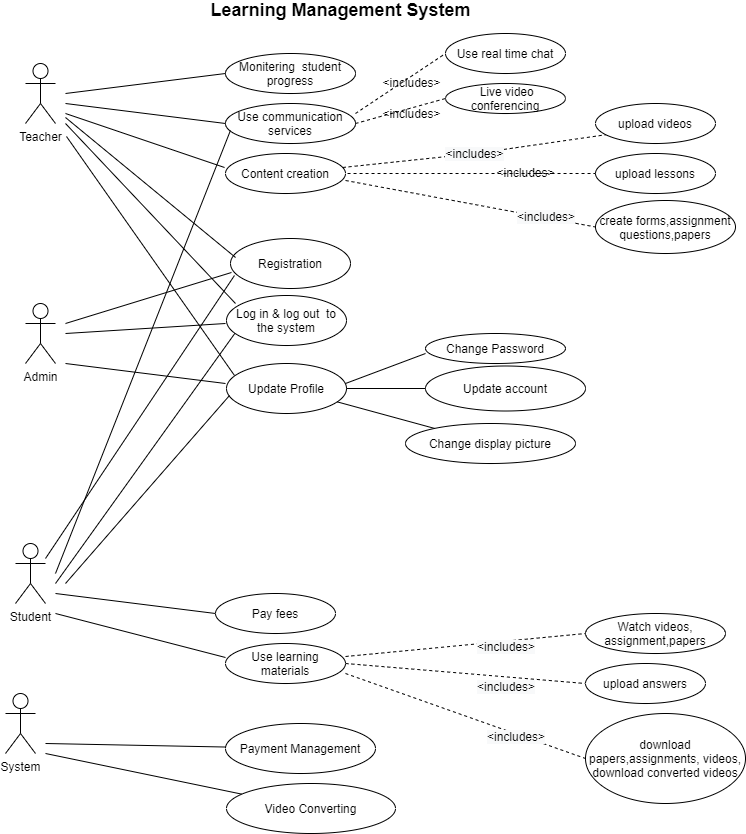

The diagram above was exported from draw.io. Its source (the exported page's mxGraphModel, read from the mxfile embedded in the PNG):
<mxGraphModel dx="1108" dy="450" grid="1" gridSize="10" guides="1" tooltips="1" connect="1" arrows="1" fold="1" page="1" pageScale="1" pageWidth="850" pageHeight="1100" math="0" shadow="0">
  <root>
    <mxCell id="0" />
    <mxCell id="1" parent="0" />
    <mxCell id="SBftsGn5oSkk9qbWzpbH-1" value="Teacher" style="shape=umlActor;verticalLabelPosition=bottom;labelBackgroundColor=#ffffff;verticalAlign=top;html=1;outlineConnect=0;" parent="1" vertex="1">
      <mxGeometry x="120" y="80" width="30" height="60" as="geometry" />
    </mxCell>
    <mxCell id="SBftsGn5oSkk9qbWzpbH-2" value="" style="endArrow=none;html=1;" parent="1" edge="1">
      <mxGeometry width="50" height="50" relative="1" as="geometry">
        <mxPoint x="160" y="110" as="sourcePoint" />
        <mxPoint x="320" y="90" as="targetPoint" />
      </mxGeometry>
    </mxCell>
    <mxCell id="SBftsGn5oSkk9qbWzpbH-3" value="" style="endArrow=none;html=1;exitX=-0.008;exitY=0.35;exitDx=0;exitDy=0;exitPerimeter=0;" parent="1" source="SBftsGn5oSkk9qbWzpbH-7" edge="1">
      <mxGeometry width="50" height="50" relative="1" as="geometry">
        <mxPoint x="320" y="180" as="sourcePoint" />
        <mxPoint x="160" y="130" as="targetPoint" />
      </mxGeometry>
    </mxCell>
    <mxCell id="SBftsGn5oSkk9qbWzpbH-5" value="" style="endArrow=none;html=1;entryX=0;entryY=0.5;entryDx=0;entryDy=0;" parent="1" target="SBftsGn5oSkk9qbWzpbH-9" edge="1">
      <mxGeometry width="50" height="50" relative="1" as="geometry">
        <mxPoint x="160" y="120" as="sourcePoint" />
        <mxPoint x="320" y="120" as="targetPoint" />
      </mxGeometry>
    </mxCell>
    <mxCell id="SBftsGn5oSkk9qbWzpbH-7" value="Content creation" style="ellipse;whiteSpace=wrap;html=1;" parent="1" vertex="1">
      <mxGeometry x="320" y="170" width="120" height="40" as="geometry" />
    </mxCell>
    <mxCell id="SBftsGn5oSkk9qbWzpbH-8" value="Monitering&amp;nbsp; student&lt;br&gt;progress" style="ellipse;whiteSpace=wrap;html=1;" parent="1" vertex="1">
      <mxGeometry x="320" y="70" width="130" height="40" as="geometry" />
    </mxCell>
    <mxCell id="SBftsGn5oSkk9qbWzpbH-9" value="Use communication&lt;br&gt;services" style="ellipse;whiteSpace=wrap;html=1;" parent="1" vertex="1">
      <mxGeometry x="320" y="120" width="130" height="40" as="geometry" />
    </mxCell>
    <mxCell id="SBftsGn5oSkk9qbWzpbH-15" value="Pay fees" style="ellipse;whiteSpace=wrap;html=1;" parent="1" vertex="1">
      <mxGeometry x="310" y="610" width="120" height="40" as="geometry" />
    </mxCell>
    <mxCell id="SBftsGn5oSkk9qbWzpbH-16" value="Use learning materials" style="ellipse;whiteSpace=wrap;html=1;" parent="1" vertex="1">
      <mxGeometry x="320" y="660" width="120" height="40" as="geometry" />
    </mxCell>
    <mxCell id="SBftsGn5oSkk9qbWzpbH-18" value="&amp;nbsp;Live video conferencing" style="ellipse;whiteSpace=wrap;html=1;" parent="1" vertex="1">
      <mxGeometry x="540" y="100" width="120" height="30" as="geometry" />
    </mxCell>
    <mxCell id="SBftsGn5oSkk9qbWzpbH-19" value="Use real time chat" style="ellipse;whiteSpace=wrap;html=1;" parent="1" vertex="1">
      <mxGeometry x="540" y="50" width="120" height="40" as="geometry" />
    </mxCell>
    <mxCell id="SBftsGn5oSkk9qbWzpbH-20" value="Student" style="shape=umlActor;verticalLabelPosition=bottom;labelBackgroundColor=#ffffff;verticalAlign=top;html=1;outlineConnect=0;" parent="1" vertex="1">
      <mxGeometry x="110" y="560" width="30" height="60" as="geometry" />
    </mxCell>
    <mxCell id="SBftsGn5oSkk9qbWzpbH-21" value="" style="endArrow=none;html=1;entryX=0;entryY=0.35;entryDx=0;entryDy=0;entryPerimeter=0;" parent="1" target="SBftsGn5oSkk9qbWzpbH-16" edge="1">
      <mxGeometry width="50" height="50" relative="1" as="geometry">
        <mxPoint x="150" y="630" as="sourcePoint" />
        <mxPoint x="260" y="720" as="targetPoint" />
      </mxGeometry>
    </mxCell>
    <mxCell id="SBftsGn5oSkk9qbWzpbH-22" value="" style="endArrow=none;html=1;entryX=0.038;entryY=0.675;entryDx=0;entryDy=0;entryPerimeter=0;" parent="1" target="SBftsGn5oSkk9qbWzpbH-9" edge="1">
      <mxGeometry width="50" height="50" relative="1" as="geometry">
        <mxPoint x="150" y="590" as="sourcePoint" />
        <mxPoint x="270" y="220" as="targetPoint" />
      </mxGeometry>
    </mxCell>
    <mxCell id="SBftsGn5oSkk9qbWzpbH-23" value="" style="endArrow=none;html=1;entryX=0;entryY=0.5;entryDx=0;entryDy=0;" parent="1" target="SBftsGn5oSkk9qbWzpbH-15" edge="1">
      <mxGeometry width="50" height="50" relative="1" as="geometry">
        <mxPoint x="150" y="610" as="sourcePoint" />
        <mxPoint x="230" y="610" as="targetPoint" />
      </mxGeometry>
    </mxCell>
    <mxCell id="SBftsGn5oSkk9qbWzpbH-24" value="" style="endArrow=none;html=1;entryX=0.075;entryY=0.74;entryDx=0;entryDy=0;entryPerimeter=0;" parent="1" target="SBftsGn5oSkk9qbWzpbH-65" edge="1">
      <mxGeometry width="50" height="50" relative="1" as="geometry">
        <mxPoint x="150" y="600" as="sourcePoint" />
        <mxPoint x="230" y="550" as="targetPoint" />
      </mxGeometry>
    </mxCell>
    <mxCell id="SBftsGn5oSkk9qbWzpbH-29" value="Admin" style="shape=umlActor;verticalLabelPosition=bottom;labelBackgroundColor=#ffffff;verticalAlign=top;html=1;outlineConnect=0;" parent="1" vertex="1">
      <mxGeometry x="120" y="320" width="30" height="60" as="geometry" />
    </mxCell>
    <mxCell id="SBftsGn5oSkk9qbWzpbH-32" value="" style="endArrow=none;html=1;" parent="1" edge="1">
      <mxGeometry width="50" height="50" relative="1" as="geometry">
        <mxPoint x="160" y="350" as="sourcePoint" />
        <mxPoint x="320" y="340" as="targetPoint" />
      </mxGeometry>
    </mxCell>
    <mxCell id="SBftsGn5oSkk9qbWzpbH-34" value="" style="endArrow=none;html=1;entryX=0.075;entryY=0.16;entryDx=0;entryDy=0;entryPerimeter=0;" parent="1" target="SBftsGn5oSkk9qbWzpbH-65" edge="1">
      <mxGeometry width="50" height="50" relative="1" as="geometry">
        <mxPoint x="160" y="140" as="sourcePoint" />
        <mxPoint x="320" y="220" as="targetPoint" />
        <Array as="points" />
      </mxGeometry>
    </mxCell>
    <mxCell id="SBftsGn5oSkk9qbWzpbH-35" value="&#10;&#10;&lt;!--StartFragment--&gt;&lt;span style=&quot;color: rgb(0, 0, 0); font-family: helvetica; font-size: 12px; font-style: normal; font-variant-ligatures: normal; font-variant-caps: normal; font-weight: 400; letter-spacing: normal; orphans: 2; text-align: center; text-indent: 0px; text-transform: none; widows: 2; word-spacing: 0px; -webkit-text-stroke-width: 0px; background-color: rgb(248, 249, 250); text-decoration-style: initial; text-decoration-color: initial; float: none; display: inline !important;&quot;&gt;&amp;lt;includes&amp;gt;&lt;/span&gt;&lt;!--EndFragment--&gt;&#10;&#10;" style="endArrow=none;dashed=1;html=1;entryX=0.1;entryY=0.775;entryDx=0;entryDy=0;entryPerimeter=0;" parent="1" source="SBftsGn5oSkk9qbWzpbH-7" target="SBftsGn5oSkk9qbWzpbH-56" edge="1">
      <mxGeometry width="50" height="50" relative="1" as="geometry">
        <mxPoint x="430" y="220" as="sourcePoint" />
        <mxPoint x="700" y="160" as="targetPoint" />
        <Array as="points">
          <mxPoint x="570" y="170" />
        </Array>
      </mxGeometry>
    </mxCell>
    <mxCell id="SBftsGn5oSkk9qbWzpbH-36" value="" style="endArrow=none;dashed=1;html=1;entryX=0;entryY=0.5;entryDx=0;entryDy=0;exitX=1;exitY=0.5;exitDx=0;exitDy=0;" parent="1" source="SBftsGn5oSkk9qbWzpbH-9" target="SBftsGn5oSkk9qbWzpbH-18" edge="1">
      <mxGeometry width="50" height="50" relative="1" as="geometry">
        <mxPoint x="460" y="135" as="sourcePoint" />
        <mxPoint x="510" y="85" as="targetPoint" />
      </mxGeometry>
    </mxCell>
    <mxCell id="SBftsGn5oSkk9qbWzpbH-37" value="" style="endArrow=none;dashed=1;html=1;exitX=1;exitY=0.25;exitDx=0;exitDy=0;exitPerimeter=0;entryX=0;entryY=0.5;entryDx=0;entryDy=0;" parent="1" source="SBftsGn5oSkk9qbWzpbH-9" target="SBftsGn5oSkk9qbWzpbH-19" edge="1">
      <mxGeometry width="50" height="50" relative="1" as="geometry">
        <mxPoint x="480" y="90" as="sourcePoint" />
        <mxPoint x="530" y="40" as="targetPoint" />
      </mxGeometry>
    </mxCell>
    <mxCell id="SBftsGn5oSkk9qbWzpbH-56" value="upload videos" style="ellipse;whiteSpace=wrap;html=1;" parent="1" vertex="1">
      <mxGeometry x="690" y="120" width="120" height="40" as="geometry" />
    </mxCell>
    <mxCell id="SBftsGn5oSkk9qbWzpbH-57" value="upload lessons" style="ellipse;whiteSpace=wrap;html=1;" parent="1" vertex="1">
      <mxGeometry x="690" y="170" width="120" height="40" as="geometry" />
    </mxCell>
    <mxCell id="SBftsGn5oSkk9qbWzpbH-58" value="create forms,assignment questions,papers" style="ellipse;whiteSpace=wrap;html=1;" parent="1" vertex="1">
      <mxGeometry x="690" y="217" width="140" height="53" as="geometry" />
    </mxCell>
    <mxCell id="SBftsGn5oSkk9qbWzpbH-60" value="" style="endArrow=none;dashed=1;html=1;entryX=0;entryY=0.5;entryDx=0;entryDy=0;exitX=1.017;exitY=0.3;exitDx=0;exitDy=0;exitPerimeter=0;" parent="1" target="SBftsGn5oSkk9qbWzpbH-57" edge="1">
      <mxGeometry width="50" height="50" relative="1" as="geometry">
        <mxPoint x="442.03999999999996" y="190" as="sourcePoint" />
        <mxPoint x="640" y="194" as="targetPoint" />
      </mxGeometry>
    </mxCell>
    <mxCell id="SBftsGn5oSkk9qbWzpbH-61" value="" style="endArrow=none;dashed=1;html=1;entryX=0;entryY=0.5;entryDx=0;entryDy=0;exitX=1;exitY=0.675;exitDx=0;exitDy=0;exitPerimeter=0;" parent="1" source="SBftsGn5oSkk9qbWzpbH-7" target="SBftsGn5oSkk9qbWzpbH-58" edge="1">
      <mxGeometry width="50" height="50" relative="1" as="geometry">
        <mxPoint x="450" y="250" as="sourcePoint" />
        <mxPoint x="500" y="200" as="targetPoint" />
      </mxGeometry>
    </mxCell>
    <mxCell id="SBftsGn5oSkk9qbWzpbH-65" value="Log in &amp;amp; log out&amp;nbsp; to the system" style="ellipse;whiteSpace=wrap;html=1;" parent="1" vertex="1">
      <mxGeometry x="321" y="312" width="120" height="50" as="geometry" />
    </mxCell>
    <mxCell id="SBftsGn5oSkk9qbWzpbH-69" value="" style="endArrow=none;dashed=1;html=1;exitX=1;exitY=0.75;exitDx=0;exitDy=0;exitPerimeter=0;entryX=0;entryY=0.5;entryDx=0;entryDy=0;" parent="1" source="SBftsGn5oSkk9qbWzpbH-16" edge="1">
      <mxGeometry width="50" height="50" relative="1" as="geometry">
        <mxPoint x="490" y="705" as="sourcePoint" />
        <mxPoint x="680" y="775" as="targetPoint" />
      </mxGeometry>
    </mxCell>
    <mxCell id="SBftsGn5oSkk9qbWzpbH-70" value="" style="endArrow=none;dashed=1;html=1;entryX=0;entryY=0.5;entryDx=0;entryDy=0;exitX=1;exitY=0.5;exitDx=0;exitDy=0;" parent="1" source="SBftsGn5oSkk9qbWzpbH-16" target="SBftsGn5oSkk9qbWzpbH-74" edge="1">
      <mxGeometry width="50" height="50" relative="1" as="geometry">
        <mxPoint x="460" y="700" as="sourcePoint" />
        <mxPoint x="620" y="690" as="targetPoint" />
      </mxGeometry>
    </mxCell>
    <mxCell id="SBftsGn5oSkk9qbWzpbH-71" value="" style="endArrow=none;dashed=1;html=1;entryX=0;entryY=0.5;entryDx=0;entryDy=0;exitX=1;exitY=0.325;exitDx=0;exitDy=0;exitPerimeter=0;" parent="1" source="SBftsGn5oSkk9qbWzpbH-16" target="SBftsGn5oSkk9qbWzpbH-73" edge="1">
      <mxGeometry width="50" height="50" relative="1" as="geometry">
        <mxPoint x="440" y="680" as="sourcePoint" />
        <mxPoint x="490" y="630" as="targetPoint" />
      </mxGeometry>
    </mxCell>
    <mxCell id="SBftsGn5oSkk9qbWzpbH-73" value="Watch videos, assignment,papers" style="ellipse;whiteSpace=wrap;html=1;" parent="1" vertex="1">
      <mxGeometry x="680" y="630" width="140" height="40" as="geometry" />
    </mxCell>
    <mxCell id="SBftsGn5oSkk9qbWzpbH-74" value="upload answers" style="ellipse;whiteSpace=wrap;html=1;" parent="1" vertex="1">
      <mxGeometry x="680" y="680" width="120" height="40" as="geometry" />
    </mxCell>
    <mxCell id="SBftsGn5oSkk9qbWzpbH-75" value="download papers,assignments, videos, download converted videos" style="ellipse;whiteSpace=wrap;html=1;" parent="1" vertex="1">
      <mxGeometry x="680" y="730" width="160" height="90" as="geometry" />
    </mxCell>
    <mxCell id="SBftsGn5oSkk9qbWzpbH-91" value="&amp;lt;includes&amp;gt;" style="text;html=1;align=center;verticalAlign=middle;resizable=0;points=[];autosize=1;" parent="1" vertex="1">
      <mxGeometry x="471" y="89" width="70" height="20" as="geometry" />
    </mxCell>
    <mxCell id="SBftsGn5oSkk9qbWzpbH-92" value="&amp;lt;includes&amp;gt;" style="text;html=1;align=center;verticalAlign=middle;resizable=0;points=[];autosize=1;" parent="1" vertex="1">
      <mxGeometry x="471" y="120" width="70" height="20" as="geometry" />
    </mxCell>
    <mxCell id="SBftsGn5oSkk9qbWzpbH-95" value="&amp;lt;includes&amp;gt;" style="text;html=1;align=center;verticalAlign=middle;resizable=0;points=[];autosize=1;" parent="1" vertex="1">
      <mxGeometry x="585" y="179" width="70" height="20" as="geometry" />
    </mxCell>
    <mxCell id="SBftsGn5oSkk9qbWzpbH-96" value="&lt;span style=&quot;color: rgb(0 , 0 , 0) ; font-family: &amp;#34;helvetica&amp;#34; ; font-size: 12px ; font-style: normal ; font-weight: 400 ; letter-spacing: normal ; text-align: center ; text-indent: 0px ; text-transform: none ; word-spacing: 0px ; background-color: rgb(248 , 249 , 250) ; float: none ; display: inline&quot;&gt;&amp;lt;includes&amp;gt;&lt;/span&gt;" style="text;whiteSpace=wrap;html=1;" parent="1" vertex="1">
      <mxGeometry x="610" y="220" width="70" height="30" as="geometry" />
    </mxCell>
    <mxCell id="SBftsGn5oSkk9qbWzpbH-103" value="&lt;!--StartFragment--&gt;&lt;span style=&quot;color: rgb(0, 0, 0); font-family: helvetica; font-size: 12px; font-style: normal; font-variant-ligatures: normal; font-variant-caps: normal; font-weight: 400; letter-spacing: normal; orphans: 2; text-align: center; text-indent: 0px; text-transform: none; widows: 2; word-spacing: 0px; -webkit-text-stroke-width: 0px; background-color: rgb(248, 249, 250); text-decoration-style: initial; text-decoration-color: initial; float: none; display: inline !important;&quot;&gt;&amp;lt;includes&amp;gt;&lt;/span&gt;&lt;!--EndFragment--&gt;" style="text;whiteSpace=wrap;html=1;" parent="1" vertex="1">
      <mxGeometry x="570" y="650" width="80" height="30" as="geometry" />
    </mxCell>
    <mxCell id="SBftsGn5oSkk9qbWzpbH-104" value="&lt;!--StartFragment--&gt;&lt;span style=&quot;color: rgb(0, 0, 0); font-family: helvetica; font-size: 12px; font-style: normal; font-variant-ligatures: normal; font-variant-caps: normal; font-weight: 400; letter-spacing: normal; orphans: 2; text-align: center; text-indent: 0px; text-transform: none; widows: 2; word-spacing: 0px; -webkit-text-stroke-width: 0px; background-color: rgb(248, 249, 250); text-decoration-style: initial; text-decoration-color: initial; float: none; display: inline !important;&quot;&gt;&amp;lt;includes&amp;gt;&lt;/span&gt;&lt;!--EndFragment--&gt;" style="text;whiteSpace=wrap;html=1;" parent="1" vertex="1">
      <mxGeometry x="570" y="690" width="80" height="30" as="geometry" />
    </mxCell>
    <mxCell id="SBftsGn5oSkk9qbWzpbH-105" value="&lt;!--StartFragment--&gt;&lt;span style=&quot;color: rgb(0, 0, 0); font-family: helvetica; font-size: 12px; font-style: normal; font-variant-ligatures: normal; font-variant-caps: normal; font-weight: 400; letter-spacing: normal; orphans: 2; text-align: center; text-indent: 0px; text-transform: none; widows: 2; word-spacing: 0px; -webkit-text-stroke-width: 0px; background-color: rgb(248, 249, 250); text-decoration-style: initial; text-decoration-color: initial; float: none; display: inline !important;&quot;&gt;&amp;lt;includes&amp;gt;&lt;/span&gt;&lt;!--EndFragment--&gt;" style="text;whiteSpace=wrap;html=1;" parent="1" vertex="1">
      <mxGeometry x="580" y="740" width="80" height="30" as="geometry" />
    </mxCell>
    <mxCell id="SBftsGn5oSkk9qbWzpbH-106" value="" style="endArrow=none;html=1;" parent="1" edge="1">
      <mxGeometry width="50" height="50" relative="1" as="geometry">
        <mxPoint x="160" y="380" as="sourcePoint" />
        <mxPoint x="320" y="400" as="targetPoint" />
      </mxGeometry>
    </mxCell>
    <mxCell id="SBftsGn5oSkk9qbWzpbH-110" value="&lt;font style=&quot;font-size: 18px&quot;&gt;&lt;b&gt;Learning Management System&lt;/b&gt;&lt;/font&gt;" style="text;html=1;align=center;verticalAlign=middle;resizable=0;points=[];autosize=1;" parent="1" vertex="1">
      <mxGeometry x="295" y="17" width="280" height="20" as="geometry" />
    </mxCell>
    <mxCell id="7KmTCp5SJKxGF5gOZV6n-1" value="Update Profile" style="ellipse;whiteSpace=wrap;html=1;" parent="1" vertex="1">
      <mxGeometry x="321" y="380" width="120" height="50" as="geometry" />
    </mxCell>
    <mxCell id="7KmTCp5SJKxGF5gOZV6n-2" value="" style="endArrow=none;html=1;" parent="1" edge="1">
      <mxGeometry width="50" height="50" relative="1" as="geometry">
        <mxPoint x="161" y="153" as="sourcePoint" />
        <mxPoint x="329" y="392" as="targetPoint" />
      </mxGeometry>
    </mxCell>
    <mxCell id="7KmTCp5SJKxGF5gOZV6n-3" value="" style="endArrow=none;html=1;entryX=0.025;entryY=0.64;entryDx=0;entryDy=0;entryPerimeter=0;" parent="1" target="7KmTCp5SJKxGF5gOZV6n-1" edge="1">
      <mxGeometry width="50" height="50" relative="1" as="geometry">
        <mxPoint x="160" y="600" as="sourcePoint" />
        <mxPoint x="210" y="550" as="targetPoint" />
      </mxGeometry>
    </mxCell>
    <mxCell id="7KmTCp5SJKxGF5gOZV6n-6" value="Registration" style="ellipse;whiteSpace=wrap;html=1;" parent="1" vertex="1">
      <mxGeometry x="325" y="255" width="120" height="50" as="geometry" />
    </mxCell>
    <mxCell id="7KmTCp5SJKxGF5gOZV6n-7" value="" style="endArrow=none;html=1;entryX=0.008;entryY=0.68;entryDx=0;entryDy=0;entryPerimeter=0;" parent="1" target="7KmTCp5SJKxGF5gOZV6n-6" edge="1">
      <mxGeometry width="50" height="50" relative="1" as="geometry">
        <mxPoint x="160" y="340" as="sourcePoint" />
        <mxPoint x="210" y="290" as="targetPoint" />
      </mxGeometry>
    </mxCell>
    <mxCell id="7KmTCp5SJKxGF5gOZV6n-8" value="" style="endArrow=none;html=1;" parent="1" edge="1">
      <mxGeometry width="50" height="50" relative="1" as="geometry">
        <mxPoint x="440" y="400" as="sourcePoint" />
        <mxPoint x="520" y="370" as="targetPoint" />
      </mxGeometry>
    </mxCell>
    <mxCell id="7KmTCp5SJKxGF5gOZV6n-9" value="" style="endArrow=none;html=1;entryX=0.042;entryY=0.3;entryDx=0;entryDy=0;entryPerimeter=0;" parent="1" edge="1">
      <mxGeometry width="50" height="50" relative="1" as="geometry">
        <mxPoint x="160" y="134" as="sourcePoint" />
        <mxPoint x="330.03999999999996" y="274" as="targetPoint" />
      </mxGeometry>
    </mxCell>
    <mxCell id="7KmTCp5SJKxGF5gOZV6n-10" value="" style="endArrow=none;html=1;entryX=0.033;entryY=0.74;entryDx=0;entryDy=0;entryPerimeter=0;" parent="1" target="7KmTCp5SJKxGF5gOZV6n-6" edge="1">
      <mxGeometry width="50" height="50" relative="1" as="geometry">
        <mxPoint x="140" y="575" as="sourcePoint" />
        <mxPoint x="190" y="525" as="targetPoint" />
      </mxGeometry>
    </mxCell>
    <mxCell id="p_4QVRpUc3gX0YoOTbkh-1" value="System&lt;br&gt;" style="shape=umlActor;verticalLabelPosition=bottom;labelBackgroundColor=#ffffff;verticalAlign=top;html=1;outlineConnect=0;" vertex="1" parent="1">
      <mxGeometry x="100" y="710" width="30" height="60" as="geometry" />
    </mxCell>
    <mxCell id="p_4QVRpUc3gX0YoOTbkh-2" value="" style="endArrow=none;html=1;" edge="1" parent="1" target="p_4QVRpUc3gX0YoOTbkh-3">
      <mxGeometry width="50" height="50" relative="1" as="geometry">
        <mxPoint x="140" y="760" as="sourcePoint" />
        <mxPoint x="270" y="760" as="targetPoint" />
      </mxGeometry>
    </mxCell>
    <mxCell id="p_4QVRpUc3gX0YoOTbkh-3" value="Payment Management" style="ellipse;whiteSpace=wrap;html=1;" vertex="1" parent="1">
      <mxGeometry x="320" y="740" width="150" height="50" as="geometry" />
    </mxCell>
    <mxCell id="p_4QVRpUc3gX0YoOTbkh-6" value="" style="endArrow=none;html=1;" edge="1" parent="1" target="p_4QVRpUc3gX0YoOTbkh-7">
      <mxGeometry width="50" height="50" relative="1" as="geometry">
        <mxPoint x="140" y="770" as="sourcePoint" />
        <mxPoint x="320" y="810" as="targetPoint" />
      </mxGeometry>
    </mxCell>
    <mxCell id="p_4QVRpUc3gX0YoOTbkh-7" value="Video Converting&lt;br&gt;" style="ellipse;whiteSpace=wrap;html=1;" vertex="1" parent="1">
      <mxGeometry x="321" y="800" width="169" height="50" as="geometry" />
    </mxCell>
    <mxCell id="p_4QVRpUc3gX0YoOTbkh-8" value="" style="endArrow=none;html=1;" edge="1" parent="1" source="7KmTCp5SJKxGF5gOZV6n-1" target="p_4QVRpUc3gX0YoOTbkh-10">
      <mxGeometry width="50" height="50" relative="1" as="geometry">
        <mxPoint x="420" y="460" as="sourcePoint" />
        <mxPoint x="520" y="440" as="targetPoint" />
      </mxGeometry>
    </mxCell>
    <mxCell id="p_4QVRpUc3gX0YoOTbkh-9" value="" style="endArrow=none;html=1;exitX=1;exitY=0.5;exitDx=0;exitDy=0;" edge="1" parent="1" source="7KmTCp5SJKxGF5gOZV6n-1">
      <mxGeometry width="50" height="50" relative="1" as="geometry">
        <mxPoint x="425" y="460" as="sourcePoint" />
        <mxPoint x="520" y="405" as="targetPoint" />
      </mxGeometry>
    </mxCell>
    <mxCell id="p_4QVRpUc3gX0YoOTbkh-10" value="Change display picture&lt;br&gt;" style="ellipse;whiteSpace=wrap;html=1;" vertex="1" parent="1">
      <mxGeometry x="500" y="440" width="170" height="40" as="geometry" />
    </mxCell>
    <mxCell id="p_4QVRpUc3gX0YoOTbkh-11" value="Update account" style="ellipse;whiteSpace=wrap;html=1;" vertex="1" parent="1">
      <mxGeometry x="520" y="382.5" width="160" height="45" as="geometry" />
    </mxCell>
    <mxCell id="p_4QVRpUc3gX0YoOTbkh-12" value="Change Password" style="ellipse;whiteSpace=wrap;html=1;" vertex="1" parent="1">
      <mxGeometry x="520" y="350" width="140" height="30" as="geometry" />
    </mxCell>
  </root>
</mxGraphModel>